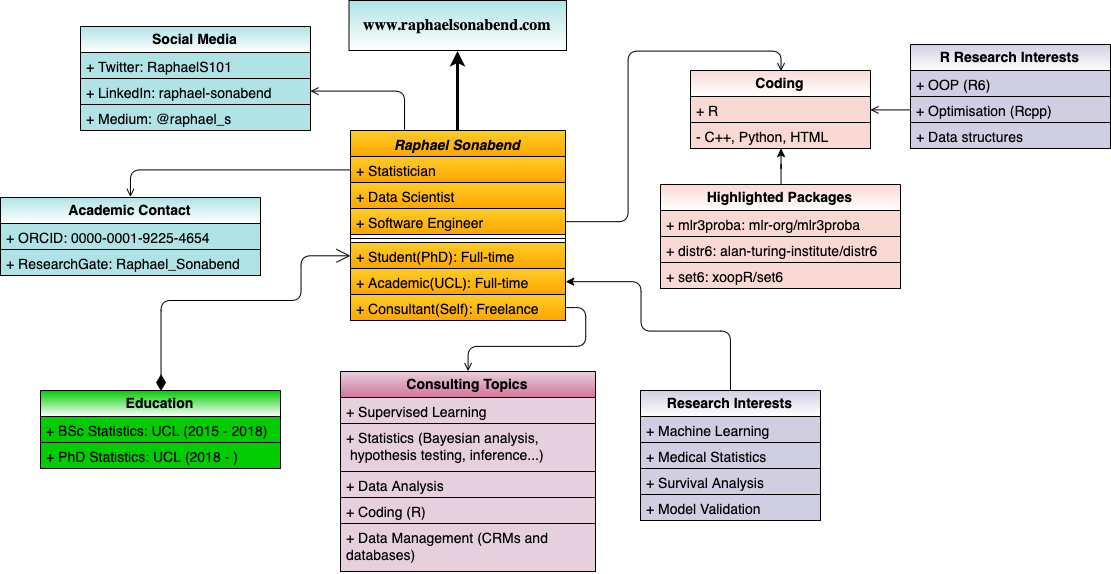

The diagram above was exported from draw.io. Its source (the exported page's mxGraphModel, read from the mxfile embedded in the PNG):
<mxGraphModel dx="1113" dy="800" grid="1" gridSize="10" guides="1" tooltips="1" connect="1" arrows="1" fold="1" page="1" pageScale="1" pageWidth="1169" pageHeight="827" math="0" shadow="0">
  <root>
    <mxCell id="0" />
    <mxCell id="1" parent="0" />
    <mxCell id="2" style="edgeStyle=orthogonalEdgeStyle;rounded=1;orthogonalLoop=1;jettySize=auto;html=1;exitX=0.25;exitY=0;exitDx=0;exitDy=0;entryX=1;entryY=0.5;entryDx=0;entryDy=0;startArrow=none;startFill=0;endArrow=open;endFill=0;fontColor=#000000;elbow=vertical;fontFamily=Helvetica;strokeColor=#000000;fontSize=14;" edge="1" source="4" target="37" parent="1">
      <mxGeometry relative="1" as="geometry" />
    </mxCell>
    <mxCell id="3" style="edgeStyle=orthogonalEdgeStyle;rounded=0;orthogonalLoop=1;jettySize=auto;html=1;exitX=0.5;exitY=0;exitDx=0;exitDy=0;entryX=0.5;entryY=1;entryDx=0;entryDy=0;startArrow=none;startFill=0;endArrow=classic;endFill=1;fontColor=#000000;fillColor=#fad7ac;strokeColor=#000000;strokeWidth=3;fontFamily=Helvetica;fontSize=14;" edge="1" source="4" target="51" parent="1">
      <mxGeometry relative="1" as="geometry" />
    </mxCell>
    <mxCell id="4" value="Raphael Sonabend" style="swimlane;fontStyle=3;align=center;verticalAlign=top;childLayout=stackLayout;horizontal=1;startSize=26;horizontalStack=0;resizeParent=1;resizeParentMax=0;resizeLast=0;collapsible=1;marginBottom=0;gradientColor=#ffa500;fillColor=#ffcd28;strokeColor=#000000;fontFamily=Helvetica;fontSize=14;" vertex="1" parent="1">
      <mxGeometry x="360" y="170" width="215" height="190" as="geometry" />
    </mxCell>
    <mxCell id="5" value="+ Statistician" style="text;align=left;verticalAlign=top;spacingLeft=4;spacingRight=4;overflow=hidden;rotatable=0;points=[[0,0.5],[1,0.5]];portConstraint=eastwest;gradientColor=#ffa500;fillColor=#ffcd28;strokeColor=#000000;fontFamily=Helvetica;fontSize=14;" vertex="1" parent="4">
      <mxGeometry y="26" width="215" height="26" as="geometry" />
    </mxCell>
    <mxCell id="6" value="+ Data Scientist" style="text;align=left;verticalAlign=top;spacingLeft=4;spacingRight=4;overflow=hidden;rotatable=0;points=[[0,0.5],[1,0.5]];portConstraint=eastwest;gradientColor=#ffa500;fillColor=#ffcd28;strokeColor=#000000;fontFamily=Helvetica;fontSize=14;" vertex="1" parent="4">
      <mxGeometry y="52" width="215" height="26" as="geometry" />
    </mxCell>
    <mxCell id="7" value="+ Software Engineer" style="text;align=left;verticalAlign=top;spacingLeft=4;spacingRight=4;overflow=hidden;rotatable=0;points=[[0,0.5],[1,0.5]];portConstraint=eastwest;gradientColor=#ffa500;fillColor=#ffcd28;strokeColor=#000000;fontFamily=Helvetica;fontSize=14;" vertex="1" parent="4">
      <mxGeometry y="78" width="215" height="26" as="geometry" />
    </mxCell>
    <mxCell id="8" value="" style="line;strokeWidth=1;align=left;verticalAlign=middle;spacingTop=-1;spacingLeft=3;spacingRight=3;rotatable=0;labelPosition=right;points=[];portConstraint=eastwest;gradientColor=#CCFF99;fillColor=#ffffff;strokeColor=#000000;fontFamily=Helvetica;fontSize=14;" vertex="1" parent="4">
      <mxGeometry y="104" width="215" height="8" as="geometry" />
    </mxCell>
    <mxCell id="9" value="+ Student(PhD): Full-time" style="text;align=left;verticalAlign=top;spacingLeft=4;spacingRight=4;overflow=hidden;rotatable=0;points=[[0,0.5],[1,0.5]];portConstraint=eastwest;gradientColor=#ffa500;fillColor=#ffcd28;strokeColor=#000000;fontFamily=Helvetica;fontSize=14;" vertex="1" parent="4">
      <mxGeometry y="112" width="215" height="26" as="geometry" />
    </mxCell>
    <mxCell id="10" value="+ Academic(UCL): Full-time" style="text;align=left;verticalAlign=top;spacingLeft=4;spacingRight=4;overflow=hidden;rotatable=0;points=[[0,0.5],[1,0.5]];portConstraint=eastwest;gradientColor=#ffa500;fillColor=#ffcd28;strokeColor=#000000;fontFamily=Helvetica;fontSize=14;" vertex="1" parent="4">
      <mxGeometry y="138" width="215" height="26" as="geometry" />
    </mxCell>
    <mxCell id="11" value="+ Consultant(Self): Freelance" style="text;align=left;verticalAlign=top;spacingLeft=4;spacingRight=4;overflow=hidden;rotatable=0;points=[[0,0.5],[1,0.5]];portConstraint=eastwest;gradientColor=#ffa500;fillColor=#ffcd28;strokeColor=#000000;fontFamily=Helvetica;fontSize=14;" vertex="1" parent="4">
      <mxGeometry y="164" width="215" height="26" as="geometry" />
    </mxCell>
    <mxCell id="12" value="Education" style="swimlane;fontStyle=1;childLayout=stackLayout;horizontal=1;startSize=26;horizontalStack=0;resizeParent=1;resizeParentMax=0;resizeLast=0;collapsible=1;marginBottom=0;gradientColor=#ffffff;fillColor=#00CC00;strokeColor=#000000;fontFamily=Helvetica;fontSize=14;align=center;" vertex="1" parent="1">
      <mxGeometry x="50" y="430" width="240" height="78" as="geometry" />
    </mxCell>
    <mxCell id="13" value="+ BSc Statistics: UCL (2015 - 2018)" style="text;align=left;verticalAlign=top;spacingLeft=4;spacingRight=4;overflow=hidden;rotatable=0;points=[[0,0.5],[1,0.5]];portConstraint=eastwest;gradientColor=none;fillColor=#00CC00;strokeColor=#000000;fontFamily=Helvetica;fontSize=14;" vertex="1" parent="12">
      <mxGeometry y="26" width="240" height="26" as="geometry" />
    </mxCell>
    <mxCell id="14" value="+ PhD Statistics: UCL (2018 - )" style="text;align=left;verticalAlign=top;spacingLeft=4;spacingRight=4;overflow=hidden;rotatable=0;points=[[0,0.5],[1,0.5]];portConstraint=eastwest;gradientColor=none;fillColor=#00CC00;strokeColor=#000000;fontFamily=Helvetica;fontSize=14;" vertex="1" parent="12">
      <mxGeometry y="52" width="240" height="26" as="geometry" />
    </mxCell>
    <mxCell id="15" value="" style="endArrow=open;html=1;endSize=12;startArrow=diamondThin;startSize=14;startFill=1;edgeStyle=orthogonalEdgeStyle;align=left;verticalAlign=bottom;exitX=0.5;exitY=0;exitDx=0;exitDy=0;entryX=0;entryY=0.5;entryDx=0;entryDy=0;fontFamily=Helvetica;strokeColor=#000000;fontSize=14;" edge="1" source="12" target="9" parent="1">
      <mxGeometry x="-1" y="3" relative="1" as="geometry">
        <mxPoint x="180" y="430" as="sourcePoint" />
        <mxPoint x="340" y="430" as="targetPoint" />
        <Array as="points">
          <mxPoint x="171" y="340" />
          <mxPoint x="311" y="340" />
          <mxPoint x="311" y="295" />
        </Array>
      </mxGeometry>
    </mxCell>
    <mxCell id="16" style="edgeStyle=orthogonalEdgeStyle;rounded=1;orthogonalLoop=1;jettySize=auto;html=1;exitX=0.5;exitY=0;exitDx=0;exitDy=0;entryX=1;entryY=0.5;entryDx=0;entryDy=0;fontFamily=Helvetica;strokeColor=#000000;fontSize=14;" edge="1" source="17" target="10" parent="1">
      <mxGeometry relative="1" as="geometry">
        <Array as="points">
          <mxPoint x="740" y="371" />
          <mxPoint x="651" y="371" />
          <mxPoint x="651" y="321" />
        </Array>
      </mxGeometry>
    </mxCell>
    <mxCell id="17" value="Research Interests" style="swimlane;fontStyle=1;childLayout=stackLayout;horizontal=1;startSize=26;horizontalStack=0;resizeParent=1;resizeParentMax=0;resizeLast=0;collapsible=1;marginBottom=0;fillColor=#d0cee2;strokeColor=#000000;gradientColor=#ffffff;fontFamily=Helvetica;fontSize=14;" vertex="1" parent="1">
      <mxGeometry x="650" y="430" width="180" height="130" as="geometry" />
    </mxCell>
    <mxCell id="18" value="+ Machine Learning" style="text;align=left;verticalAlign=top;spacingLeft=4;spacingRight=4;overflow=hidden;rotatable=0;points=[[0,0.5],[1,0.5]];portConstraint=eastwest;fillColor=#d0cee2;strokeColor=#000000;fontFamily=Helvetica;fontSize=14;" vertex="1" parent="17">
      <mxGeometry y="26" width="180" height="26" as="geometry" />
    </mxCell>
    <mxCell id="19" value="+ Medical Statistics" style="text;align=left;verticalAlign=top;spacingLeft=4;spacingRight=4;overflow=hidden;rotatable=0;points=[[0,0.5],[1,0.5]];portConstraint=eastwest;fillColor=#d0cee2;strokeColor=#000000;fontFamily=Helvetica;fontSize=14;" vertex="1" parent="17">
      <mxGeometry y="52" width="180" height="26" as="geometry" />
    </mxCell>
    <mxCell id="20" value="+ Survival Analysis" style="text;align=left;verticalAlign=top;spacingLeft=4;spacingRight=4;overflow=hidden;rotatable=0;points=[[0,0.5],[1,0.5]];portConstraint=eastwest;fillColor=#d0cee2;strokeColor=#000000;fontFamily=Helvetica;fontSize=14;" vertex="1" parent="17">
      <mxGeometry y="78" width="180" height="26" as="geometry" />
    </mxCell>
    <mxCell id="21" value="+ Model Validation" style="text;align=left;verticalAlign=top;spacingLeft=4;spacingRight=4;overflow=hidden;rotatable=0;points=[[0,0.5],[1,0.5]];portConstraint=eastwest;fillColor=#d0cee2;strokeColor=#000000;fontFamily=Helvetica;fontSize=14;" vertex="1" parent="17">
      <mxGeometry y="104" width="180" height="26" as="geometry" />
    </mxCell>
    <mxCell id="22" value="" style="edgeStyle=orthogonalEdgeStyle;rounded=0;orthogonalLoop=1;jettySize=auto;html=1;endArrow=none;endFill=0;startArrow=classic;startFill=1;fillColor=#fad9d5;strokeColor=#000000;fontFamily=Helvetica;fontSize=14;" edge="1" source="23" target="26" parent="1">
      <mxGeometry relative="1" as="geometry" />
    </mxCell>
    <mxCell id="23" value="Coding" style="swimlane;fontStyle=1;childLayout=stackLayout;horizontal=1;startSize=26;horizontalStack=0;resizeParent=1;resizeParentMax=0;resizeLast=0;collapsible=1;marginBottom=0;fillColor=#fad9d5;strokeColor=#000000;gradientColor=#ffffff;fontFamily=Helvetica;fontSize=14;" vertex="1" parent="1">
      <mxGeometry x="700" y="110" width="180" height="78" as="geometry" />
    </mxCell>
    <mxCell id="24" value="+ R" style="text;align=left;verticalAlign=top;spacingLeft=4;spacingRight=4;overflow=hidden;rotatable=0;points=[[0,0.5],[1,0.5]];portConstraint=eastwest;fillColor=#fad9d5;strokeColor=#000000;fontFamily=Helvetica;fontSize=14;" vertex="1" parent="23">
      <mxGeometry y="26" width="180" height="26" as="geometry" />
    </mxCell>
    <mxCell id="25" value="- C++, Python, HTML" style="text;align=left;verticalAlign=top;spacingLeft=4;spacingRight=4;overflow=hidden;rotatable=0;points=[[0,0.5],[1,0.5]];portConstraint=eastwest;fillColor=#fad9d5;strokeColor=#000000;fontFamily=Helvetica;fontSize=14;" vertex="1" parent="23">
      <mxGeometry y="52" width="180" height="26" as="geometry" />
    </mxCell>
    <mxCell id="26" value="Highlighted Packages" style="swimlane;fontStyle=1;childLayout=stackLayout;horizontal=1;startSize=26;horizontalStack=0;resizeParent=1;resizeParentMax=0;resizeLast=0;collapsible=1;marginBottom=0;fillColor=#fad9d5;strokeColor=#000000;gradientColor=#ffffff;fontFamily=Helvetica;fontSize=14;" vertex="1" parent="1">
      <mxGeometry x="670" y="224" width="240" height="104" as="geometry" />
    </mxCell>
    <mxCell id="27" value="+ mlr3proba: mlr-org/mlr3proba" style="text;align=left;verticalAlign=top;spacingLeft=4;spacingRight=4;overflow=hidden;rotatable=0;points=[[0,0.5],[1,0.5]];portConstraint=eastwest;fillColor=#fad9d5;strokeColor=#000000;fontFamily=Helvetica;fontSize=14;" vertex="1" parent="26">
      <mxGeometry y="26" width="240" height="26" as="geometry" />
    </mxCell>
    <mxCell id="28" value="+ distr6: alan-turing-institute/distr6" style="text;align=left;verticalAlign=top;spacingLeft=4;spacingRight=4;overflow=hidden;rotatable=0;points=[[0,0.5],[1,0.5]];portConstraint=eastwest;fillColor=#fad9d5;strokeColor=#000000;fontFamily=Helvetica;fontSize=14;" vertex="1" parent="26">
      <mxGeometry y="52" width="240" height="26" as="geometry" />
    </mxCell>
    <mxCell id="29" value="+ set6: xoopR/set6" style="text;align=left;verticalAlign=top;spacingLeft=4;spacingRight=4;overflow=hidden;rotatable=0;points=[[0,0.5],[1,0.5]];portConstraint=eastwest;fillColor=#fad9d5;strokeColor=#000000;fontFamily=Helvetica;fontSize=14;" vertex="1" parent="26">
      <mxGeometry y="78" width="240" height="26" as="geometry" />
    </mxCell>
    <mxCell id="30" style="edgeStyle=orthogonalEdgeStyle;rounded=1;orthogonalLoop=1;jettySize=auto;html=1;exitX=1;exitY=0.5;exitDx=0;exitDy=0;entryX=0.5;entryY=0;entryDx=0;entryDy=0;startArrow=none;startFill=0;endArrow=open;endFill=0;fontFamily=Helvetica;strokeColor=#000000;fontSize=14;" edge="1" source="7" target="23" parent="1">
      <mxGeometry relative="1" as="geometry" />
    </mxCell>
    <mxCell id="31" value="Academic Contact" style="swimlane;fontStyle=1;childLayout=stackLayout;horizontal=1;startSize=26;horizontalStack=0;resizeParent=1;resizeParentMax=0;resizeLast=0;collapsible=1;marginBottom=0;fillColor=#b0e3e6;strokeColor=#000000;swimlaneFillColor=#FFFF66;gradientColor=#ffffff;fontFamily=Helvetica;fontSize=14;" vertex="1" parent="1">
      <mxGeometry x="10" y="237" width="260" height="78" as="geometry" />
    </mxCell>
    <mxCell id="32" value="+ ORCID: 0000-0001-9225-4654" style="text;align=left;verticalAlign=top;spacingLeft=4;spacingRight=4;overflow=hidden;rotatable=0;points=[[0,0.5],[1,0.5]];portConstraint=eastwest;fillColor=#b0e3e6;strokeColor=#000000;fontFamily=Helvetica;fontSize=14;" vertex="1" parent="31">
      <mxGeometry y="26" width="260" height="26" as="geometry" />
    </mxCell>
    <mxCell id="33" value="+ ResearchGate: Raphael_Sonabend" style="text;align=left;verticalAlign=top;spacingLeft=4;spacingRight=4;overflow=hidden;rotatable=0;points=[[0,0.5],[1,0.5]];portConstraint=eastwest;fillColor=#b0e3e6;strokeColor=#000000;fontFamily=Helvetica;fontSize=14;" vertex="1" parent="31">
      <mxGeometry y="52" width="260" height="26" as="geometry" />
    </mxCell>
    <mxCell id="34" style="edgeStyle=orthogonalEdgeStyle;orthogonalLoop=1;jettySize=auto;html=1;exitX=0;exitY=0.5;exitDx=0;exitDy=0;entryX=0.5;entryY=0;entryDx=0;entryDy=0;startArrow=none;startFill=0;endArrow=open;endFill=0;fontColor=#000000;rounded=1;fontFamily=Helvetica;strokeColor=#000000;fontSize=14;" edge="1" source="5" target="31" parent="1">
      <mxGeometry relative="1" as="geometry">
        <Array as="points">
          <mxPoint x="140" y="209" />
        </Array>
      </mxGeometry>
    </mxCell>
    <mxCell id="35" value="Social Media" style="swimlane;fontStyle=1;childLayout=stackLayout;horizontal=1;startSize=26;horizontalStack=0;resizeParent=1;resizeParentMax=0;resizeLast=0;collapsible=1;marginBottom=0;fillColor=#b0e3e6;strokeColor=#000000;gradientColor=#ffffff;fontFamily=Helvetica;fontSize=14;" vertex="1" parent="1">
      <mxGeometry x="90" y="66" width="230" height="104" as="geometry" />
    </mxCell>
    <mxCell id="36" value="+ Twitter: RaphaelS101" style="text;align=left;verticalAlign=top;spacingLeft=4;spacingRight=4;overflow=hidden;rotatable=0;points=[[0,0.5],[1,0.5]];portConstraint=eastwest;fillColor=#b0e3e6;strokeColor=#000000;fontFamily=Helvetica;fontSize=14;" vertex="1" parent="35">
      <mxGeometry y="26" width="230" height="26" as="geometry" />
    </mxCell>
    <mxCell id="37" value="+ LinkedIn: raphael-sonabend" style="text;align=left;verticalAlign=top;spacingLeft=4;spacingRight=4;overflow=hidden;rotatable=0;points=[[0,0.5],[1,0.5]];portConstraint=eastwest;fillColor=#b0e3e6;strokeColor=#000000;fontFamily=Helvetica;fontSize=14;" vertex="1" parent="35">
      <mxGeometry y="52" width="230" height="26" as="geometry" />
    </mxCell>
    <mxCell id="38" value="+ Medium: @raphael_s" style="text;align=left;verticalAlign=top;spacingLeft=4;spacingRight=4;overflow=hidden;rotatable=0;points=[[0,0.5],[1,0.5]];portConstraint=eastwest;fillColor=#b0e3e6;strokeColor=#000000;fontFamily=Helvetica;fontSize=14;" vertex="1" parent="35">
      <mxGeometry y="78" width="230" height="26" as="geometry" />
    </mxCell>
    <mxCell id="39" value="Consulting Topics" style="swimlane;fontStyle=1;childLayout=stackLayout;horizontal=1;startSize=26;horizontalStack=0;resizeParent=1;resizeParentMax=0;resizeLast=0;collapsible=1;marginBottom=0;gradientColor=#d5739d;fillColor=#e6d0de;strokeColor=#000000;fontFamily=Helvetica;fontSize=14;" vertex="1" parent="1">
      <mxGeometry x="350" y="411" width="255" height="200" as="geometry" />
    </mxCell>
    <mxCell id="40" value="+ Supervised Learning" style="text;align=left;verticalAlign=top;spacingLeft=4;spacingRight=4;overflow=hidden;rotatable=0;points=[[0,0.5],[1,0.5]];portConstraint=eastwest;gradientColor=none;fillColor=#e6d0de;strokeColor=#000000;fontFamily=Helvetica;fontSize=14;" vertex="1" parent="39">
      <mxGeometry y="26" width="255" height="26" as="geometry" />
    </mxCell>
    <mxCell id="41" value="+ Statistics (Bayesian analysis,&#10; hypothesis testing, inference...)" style="text;align=left;verticalAlign=top;spacingLeft=4;spacingRight=4;overflow=hidden;rotatable=0;points=[[0,0.5],[1,0.5]];portConstraint=eastwest;gradientColor=none;fillColor=#e6d0de;strokeColor=#000000;fontFamily=Helvetica;fontSize=14;" vertex="1" parent="39">
      <mxGeometry y="52" width="255" height="48" as="geometry" />
    </mxCell>
    <mxCell id="42" value="+ Data Analysis" style="text;align=left;verticalAlign=top;spacingLeft=4;spacingRight=4;overflow=hidden;rotatable=0;points=[[0,0.5],[1,0.5]];portConstraint=eastwest;gradientColor=none;fillColor=#e6d0de;strokeColor=#000000;fontFamily=Helvetica;fontSize=14;" vertex="1" parent="39">
      <mxGeometry y="100" width="255" height="26" as="geometry" />
    </mxCell>
    <mxCell id="43" value="+ Coding (R)" style="text;align=left;verticalAlign=top;spacingLeft=4;spacingRight=4;overflow=hidden;rotatable=0;points=[[0,0.5],[1,0.5]];portConstraint=eastwest;gradientColor=none;fillColor=#e6d0de;strokeColor=#000000;fontFamily=Helvetica;fontSize=14;" vertex="1" parent="39">
      <mxGeometry y="126" width="255" height="26" as="geometry" />
    </mxCell>
    <mxCell id="44" value="+ Data Management (CRMs and &#10;databases)" style="text;align=left;verticalAlign=top;spacingLeft=4;spacingRight=4;overflow=hidden;rotatable=0;points=[[0,0.5],[1,0.5]];portConstraint=eastwest;gradientColor=none;fillColor=#e6d0de;strokeColor=#000000;fontFamily=Helvetica;fontSize=14;" vertex="1" parent="39">
      <mxGeometry y="152" width="255" height="48" as="geometry" />
    </mxCell>
    <mxCell id="45" style="edgeStyle=orthogonalEdgeStyle;rounded=1;orthogonalLoop=1;jettySize=auto;html=1;exitX=1;exitY=0.5;exitDx=0;exitDy=0;entryX=0.5;entryY=0;entryDx=0;entryDy=0;startArrow=none;startFill=0;endArrow=open;endFill=0;fontColor=#000000;fontFamily=Helvetica;strokeColor=#000000;fontSize=14;" edge="1" source="11" target="39" parent="1">
      <mxGeometry relative="1" as="geometry" />
    </mxCell>
    <mxCell id="46" style="edgeStyle=orthogonalEdgeStyle;rounded=0;orthogonalLoop=1;jettySize=auto;html=1;exitX=0;exitY=0.5;exitDx=0;exitDy=0;entryX=1;entryY=0.5;entryDx=0;entryDy=0;startArrow=none;startFill=0;endArrow=open;endFill=0;fontColor=#000000;fontFamily=Helvetica;strokeColor=#000000;fontSize=14;" edge="1" source="49" target="23" parent="1">
      <mxGeometry relative="1" as="geometry" />
    </mxCell>
    <mxCell id="47" value="R Research Interests" style="swimlane;fontStyle=1;childLayout=stackLayout;horizontal=1;startSize=26;horizontalStack=0;resizeParent=1;resizeParentMax=0;resizeLast=0;collapsible=1;marginBottom=0;fillColor=#d0cee2;strokeColor=#000000;gradientColor=#ffffff;fontFamily=Helvetica;fontSize=14;" vertex="1" parent="1">
      <mxGeometry x="920" y="84" width="200" height="104" as="geometry" />
    </mxCell>
    <mxCell id="48" value="+ OOP (R6)" style="text;align=left;verticalAlign=top;spacingLeft=4;spacingRight=4;overflow=hidden;rotatable=0;points=[[0,0.5],[1,0.5]];portConstraint=eastwest;fillColor=#d0cee2;strokeColor=#000000;fontFamily=Helvetica;fontSize=14;" vertex="1" parent="47">
      <mxGeometry y="26" width="200" height="26" as="geometry" />
    </mxCell>
    <mxCell id="49" value="+ Optimisation (Rcpp)" style="text;align=left;verticalAlign=top;spacingLeft=4;spacingRight=4;overflow=hidden;rotatable=0;points=[[0,0.5],[1,0.5]];portConstraint=eastwest;fillColor=#d0cee2;strokeColor=#000000;fontFamily=Helvetica;fontSize=14;" vertex="1" parent="47">
      <mxGeometry y="52" width="200" height="26" as="geometry" />
    </mxCell>
    <mxCell id="50" value="+ Data structures" style="text;align=left;verticalAlign=top;spacingLeft=4;spacingRight=4;overflow=hidden;rotatable=0;points=[[0,0.5],[1,0.5]];portConstraint=eastwest;fillColor=#d0cee2;strokeColor=#000000;fontFamily=Helvetica;fontSize=14;" vertex="1" parent="47">
      <mxGeometry y="78" width="200" height="26" as="geometry" />
    </mxCell>
    <mxCell id="51" value="www.raphaelsonabend.com" style="html=1;fillColor=#b0e3e6;fontStyle=1;strokeColor=#000000;gradientColor=#ffffff;fontFamily=Lucida Console;fontSize=16;" vertex="1" parent="1">
      <mxGeometry x="358.5" y="40" width="217.5" height="50" as="geometry" />
    </mxCell>
  </root>
</mxGraphModel>